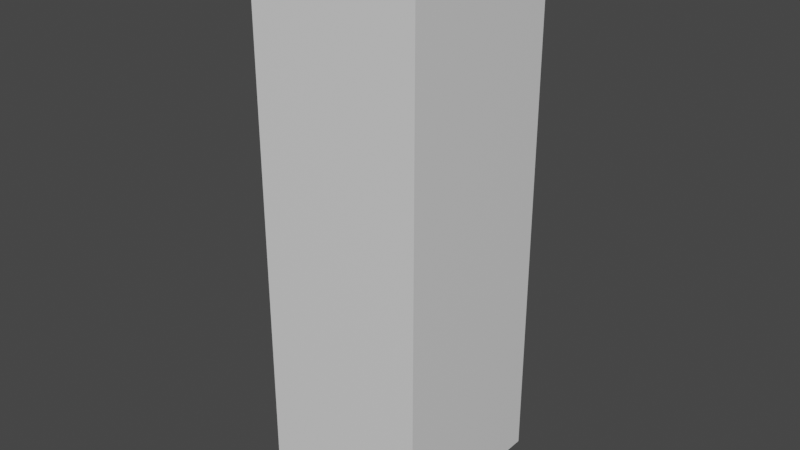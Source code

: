 # Source: kyl.blend  (saved by Blender 2.92.15; exported with 4.5.12 LTS)
import bpy
from mathutils import Matrix  # noqa: F401  (used for matrix-valued properties, if any)

bpy.ops.wm.read_factory_settings(use_empty=True)
scene = bpy.context.scene
scene.name = 'Scene'

# ---- collections
col_collection = bpy.data.collections.new('Collection'); scene.collection.children.link(col_collection)

# ---- materials (node trees are filled in below, after node groups)
mat_material = bpy.data.materials.new('Material')
mat_material.alpha_threshold = 0.0
mat_material.use_transparent_shadow = False
mat_material.line_color = (0.0, 0.0, 0.0, 1.0)

# ---- material node trees
mat_material.use_nodes = True; mat_material.node_tree.nodes.clear()
_N = mat_material.node_tree.nodes; _L = mat_material.node_tree.links
n0 = _N.new('ShaderNodeOutputMaterial'); n0.name = 'Material Output'; n0.location = (300, 300)
n1 = _N.new('ShaderNodeBsdfPrincipled'); n1.name = 'Principled BSDF'; n1.location = (10, 300)
n1.distribution = 'GGX'
n1.subsurface_method = 'BURLEY'
n1.inputs[2].default_value = 0.4
n1.inputs[3].default_value = 1.45
n1.inputs[27].default_value = (0.0, 0.0, 0.0, 1.0)
n1.inputs[28].default_value = 1.0
_L.new(n1.outputs[0], n0.inputs[0])
n0.is_active_output = True

# ---- world
world_world = bpy.data.worlds.new('World'); scene.world = world_world
world_world.use_nodes = True; world_world.node_tree.nodes.clear()
_N = world_world.node_tree.nodes; _L = world_world.node_tree.links
n0 = _N.new('ShaderNodeOutputWorld'); n0.name = 'World Output'; n0.location = (300, 300)
n1 = _N.new('ShaderNodeBackground'); n1.name = 'Background'; n1.location = (10, 300)
n1.inputs[0].default_value = (0.05088, 0.05088, 0.05088, 1.0)
_L.new(n1.outputs[0], n0.inputs[0])
n0.is_active_output = True
world_world.color = (0.05088, 0.05088, 0.05088)
world_world.use_sun_shadow = False
world_world.sun_shadow_jitter_overblur = 0.0

# ---- meshes
me_cube = bpy.data.meshes.new('Cube')
me_cube.from_pydata([(-5.3, -5.401, 27.66), (-5.3, -5.401, 31.47), (5.3, -5.401, 27.66), (5.3, -5.401, 31.47), (-5.3, -5.401, 9.69), (-5.3, -5.401, 26.84), (5.3, -5.401, 9.69), (5.3, -5.401, 26.84), (-5.3, -5.401, -5.105), (-5.3, -5.401, 8.605), (5.3, -5.401, -5.105), (5.3, -5.401, 8.605), (6.0, 6.0, 32.0), (6.0, -6.0, 32.0), (6.0, -6.0, -8.0), (-6.0, 6.0, 32.0), (-6.0, -6.0, 32.0), (-6.0, -6.0, -8.0), (6.0, 3.615, -8.0), (-6.0, 3.615, -8.0), (-6.0, 3.615, -5.721), (6.0, 3.615, -5.721), (6.0, 6.0, -5.721), (-6.0, 6.0, -5.721), (-5.3, 6.0, -5.105), (-5.3, 6.0, 8.605), (5.3, 6.0, -5.105), (5.3, 6.0, 8.605), (-5.3, 6.0, 9.69), (-5.3, 6.0, 26.84), (5.3, 6.0, 9.69), (5.3, 6.0, 26.84), (-5.3, 6.0, 27.66), (-5.3, 6.0, 31.47), (5.3, 6.0, 27.66), (5.3, 6.0, 31.47)], [], [(12, 15, 16, 13), (14, 13, 16, 17), (19, 20, 21, 18), (21, 20, 23, 22), (17, 16, 15, 23, 20, 19), (14, 17, 19, 18), (22, 12, 13, 14, 18, 21), (9, 8, 24, 25), (10, 11, 27, 26), (10, 8, 9, 11), (24, 8, 10, 26), (11, 9, 25, 27), (22, 23, 24, 26), (5, 4, 28, 29), (6, 7, 31, 30), (6, 4, 5, 7), (28, 4, 6, 30), (7, 5, 29, 31), (27, 25, 28, 30), (1, 0, 32, 33), (2, 3, 35, 34), (2, 0, 1, 3), (32, 0, 2, 34), (3, 1, 33, 35), (25, 24, 23, 15, 12, 22, 26, 27, 30, 31, 34, 35, 33, 32, 29, 28), (31, 29, 32, 34)])
_uv = me_cube.uv_layers.new(name='UVMap')
_uv.uv.foreach_set('vector', [0.625, 0.5, 0.875, 0.5, 0.875, 0.75, 0.625, 0.75, 0.375, 0.75, 0.625, 0.75, 0.625, 1.0, 0.375, 1.0, 0.4582, 0.9648, 0.625, 0.9648, 0.625, 0.7655, 0.4582, 0.7655, 0.6405, 0.75, 0.8398, 0.75, 0.8398, 0.5754, 0.6405, 0.5754, 0.375, 0.0, 0.625, 0.0, 0.625, 0.25, 0.3892, 0.25, 0.3892, 0.2003, 0.375, 0.2003, 0.375, 0.75, 0.125, 0.75, 0.125, 0.5497, 0.375, 0.5497, 0.3892, 0.5, 0.625, 0.5, 0.625, 0.75, 0.375, 0.75, 0.375, 0.5497, 0.3892, 0.5497, 0.625, 0.0, 0.375, 0.0, 0.375, 0.2193, 0.625, 0.2193, 0.375, 0.75, 0.625, 0.75, 0.625, 0.5307, 0.375, 0.5307, 0.375, 0.75, 0.375, 1.0, 0.625, 1.0, 0.625, 0.75, 0.125, 0.5307, 0.125, 0.75, 0.375, 0.75, 0.375, 0.5307, 0.625, 0.75, 0.875, 0.75, 0.875, 0.5307, 0.625, 0.5307, 0.3892, 0.5, 0.3892, 0.25, 0.3931, 0.2646, 0.3931, 0.4854, 0.625, 0.0, 0.375, 0.0, 0.375, 0.2193, 0.625, 0.2193, 0.375, 0.75, 0.625, 0.75, 0.625, 0.5307, 0.375, 0.5307, 0.375, 0.75, 0.375, 1.0, 0.625, 1.0, 0.625, 0.75, 0.125, 0.5307, 0.125, 0.75, 0.375, 0.75, 0.375, 0.5307, 0.625, 0.75, 0.875, 0.75, 0.875, 0.5307, 0.625, 0.5307, 0.4788, 0.4854, 0.4788, 0.2646, 0.4856, 0.2646, 0.4856, 0.4854, 0.625, 0.0, 0.375, 0.0, 0.375, 0.2193, 0.625, 0.2193, 0.375, 0.75, 0.625, 0.75, 0.625, 0.5307, 0.375, 0.5307, 0.375, 0.75, 0.375, 1.0, 0.625, 1.0, 0.625, 0.75, 0.125, 0.5307, 0.125, 0.75, 0.375, 0.75, 0.375, 0.5307, 0.625, 0.75, 0.875, 0.75, 0.875, 0.5307, 0.625, 0.5307, 0.4788, 0.2646, 0.3931, 0.2646, 0.3892, 0.25, 0.625, 0.25, 0.625, 0.5, 0.3892, 0.5, 0.3931, 0.4854, 0.4788, 0.4854, 0.4856, 0.4854, 0.5927, 0.4854, 0.5979, 0.4854, 0.6217, 0.4854, 0.6217, 0.2646, 0.5979, 0.2646, 0.5927, 0.2646, 0.4856, 0.2646, 0.5927, 0.4854, 0.5927, 0.2646, 0.5979, 0.2646, 0.5979, 0.4854])
me_cube.materials.append(mat_material)
me_cube.use_remesh_preserve_volume = False
me_cube.use_remesh_preserve_attributes = False
me_cube.use_mirror_vertex_groups = False
me_cube.update()

# ---- objects
ob_cube = bpy.data.objects.new('Cube', me_cube)

# ---- transforms, parenting, visibility, modifiers, constraints
ob_cube.location = (0.0, 0.0, 0.0)
ob_cube.lock_rotations_4d = False
ob_cube.empty_display_type = 'ARROWS'
ob_cube.lineart.crease_threshold = 0.0

# ---- collection membership
col_collection.objects.link(ob_cube)

# ---- scene / render settings (as saved in the file)
scene.frame_start = 1; scene.frame_end = 250; scene.frame_set(1)
scene.render.engine = 'BLENDER_EEVEE_NEXT'
scene.cycles.use_denoising = False
scene.cycles.samples = 128
scene.cycles.sampling_pattern = 'TABULATED_SOBOL'
scene.cycles.use_adaptive_sampling = False
scene.cycles.use_light_tree = False
scene.view_settings.view_transform = 'Filmic'
bpy.context.view_layer.update()

# ---- added for rendering (the .blend has no active camera and no usable light): camera, sun
cam_auto = bpy.data.cameras.new('AutoCamera')
cam_auto.lens = 50.0
cam_auto.sensor_width = 36.0
cam_auto.clip_end = 1000.0
ob_auto_camera = bpy.data.objects.new('AutoCamera', cam_auto)
scene.collection.objects.link(ob_auto_camera)
ob_auto_camera.location = (40.202, -48.2425, 44.1616)
ob_auto_camera.rotation_euler = (1.09748, -7.21219e-08, 0.694738)
scene.camera = ob_auto_camera
light_auto_sun = bpy.data.lights.new('AutoSun', 'SUN')
light_auto_sun.energy = 3.0
light_auto_sun.angle = 0.0523599
ob_auto_sun = bpy.data.objects.new('AutoSun', light_auto_sun)
scene.collection.objects.link(ob_auto_sun)
ob_auto_sun.rotation_euler = (0.872665, 0.174533, 0.523599)
bpy.context.view_layer.update()
